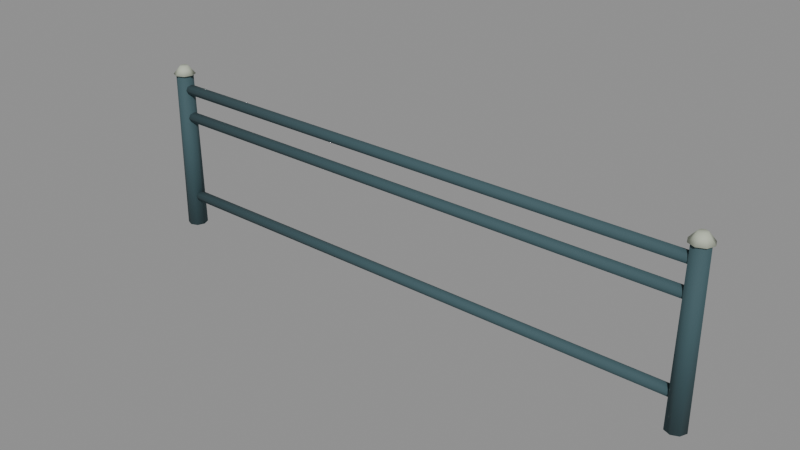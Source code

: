 # Source: quay-guardrail.blend  (saved by Blender 4.3.34; exported with 4.5.12 LTS)
import bpy
from mathutils import Matrix  # noqa: F401  (used for matrix-valued properties, if any)

bpy.ops.wm.read_factory_settings(use_empty=True)
scene = bpy.context.scene
scene.name = 'Scene'

# ---- materials (node trees are filled in below, after node groups)
mat_hand_painted_pigments = bpy.data.materials.new('Hand-painted pigments')
mat_hand_painted_pigments.use_backface_culling = True

# ---- material node trees
mat_hand_painted_pigments.use_nodes = True; mat_hand_painted_pigments.node_tree.nodes.clear()
_N = mat_hand_painted_pigments.node_tree.nodes; _L = mat_hand_painted_pigments.node_tree.links
n0 = _N.new('ShaderNodeBsdfPrincipled'); n0.name = 'Principled BSDF'; n0.location = (10, 300)
n0.inputs[2].default_value = 0.84
n1 = _N.new('ShaderNodeOutputMaterial'); n1.name = 'Material Output'; n1.location = (300, 300)
n2 = _N.new('ShaderNodeVertexColor'); n2.name = 'Color Attribute'; n2.location = (0, 0)
n2.layer_name = 'Pigment'
_L.new(n0.outputs[0], n1.inputs[0])
_L.new(n2.outputs[0], n0.inputs[0])
n1.is_active_output = True

# ---- meshes
me_quay_guardrail = bpy.data.meshes.new('quay-guardrail')
me_quay_guardrail.from_pydata([(-1.928, 0.0, 0.0), (-1.949, 0.05091, 0.0), (-2.0, 0.072, 0.0), (-2.051, 0.05091, 0.0), (-2.072, 8.817e-18, 0.0), (-2.051, -0.05091, 0.0), (-2.0, -0.072, 0.0), (-1.949, -0.05091, 0.0), (-1.939, 0.0, 1.18), (-1.957, 0.04313, 1.18), (-2.0, 0.061, 1.18), (-2.043, 0.04313, 1.18), (-2.061, 7.47e-18, 1.18), (-2.043, -0.04313, 1.18), (-2.0, -0.061, 1.18), (-1.957, -0.04313, 1.18), (-1.921, 0.0, 1.18), (-1.944, 0.05586, 1.18), (-2.0, 0.079, 1.18), (-2.056, 0.05586, 1.18), (-2.079, 9.675e-18, 1.18), (-2.056, -0.05586, 1.18), (-2.0, -0.079, 1.18), (-1.944, -0.05586, 1.18), (-1.97, 0.0, 1.239), (-1.979, 0.02121, 1.239), (-2.0, 0.03, 1.239), (-2.021, 0.02121, 1.239), (-2.03, 3.674e-18, 1.239), (-2.021, -0.02121, 1.239), (-2.0, -0.03, 1.239), (-1.979, -0.02121, 1.239), (2.072, 0.0, 0.0), (2.051, 0.05091, 0.0), (2.0, 0.072, 0.0), (1.949, 0.05091, 0.0), (1.928, 8.817e-18, 0.0), (1.949, -0.05091, 0.0), (2.0, -0.072, 0.0), (2.051, -0.05091, 0.0), (2.061, 0.0, 1.18), (2.043, 0.04313, 1.18), (2.0, 0.061, 1.18), (1.957, 0.04313, 1.18), (1.939, 7.47e-18, 1.18), (1.957, -0.04313, 1.18), (2.0, -0.061, 1.18), (2.043, -0.04313, 1.18), (2.079, 0.0, 1.18), (2.056, 0.05586, 1.18), (2.0, 0.079, 1.18), (1.944, 0.05586, 1.18), (1.921, 9.675e-18, 1.18), (1.944, -0.05586, 1.18), (2.0, -0.079, 1.18), (2.056, -0.05586, 1.18), (2.03, 0.0, 1.239), (2.021, 0.02121, 1.239), (2.0, 0.03, 1.239), (1.979, 0.02121, 1.239), (1.97, 3.674e-18, 1.239), (1.979, -0.02121, 1.239), (2.0, -0.03, 1.239), (2.021, -0.02121, 1.239), (-2.0, 0.0, 0.268), (-2.0, -0.02687, 0.2569), (-2.0, -0.038, 0.23), (-2.0, -0.02687, 0.2031), (-2.0, -4.654e-18, 0.192), (-2.0, 0.02687, 0.2031), (-2.0, 0.038, 0.23), (-2.0, 0.02687, 0.2569), (2.0, 0.0, 0.268), (2.0, -0.02687, 0.2569), (2.0, -0.038, 0.23), (2.0, -0.02687, 0.2031), (2.0, -4.654e-18, 0.192), (2.0, 0.02687, 0.2031), (2.0, 0.038, 0.23), (2.0, 0.02687, 0.2569), (-2.0, 0.0, 0.898), (-2.0, -0.02687, 0.8869), (-2.0, -0.038, 0.86), (-2.0, -0.02687, 0.8331), (-2.0, -4.654e-18, 0.822), (-2.0, 0.02687, 0.8331), (-2.0, 0.038, 0.86), (-2.0, 0.02687, 0.8869), (2.0, 0.0, 0.898), (2.0, -0.02687, 0.8869), (2.0, -0.038, 0.86), (2.0, -0.02687, 0.8331), (2.0, -4.654e-18, 0.822), (2.0, 0.02687, 0.8331), (2.0, 0.038, 0.86), (2.0, 0.02687, 0.8869), (-2.0, 0.0, 1.108), (-2.0, -0.02687, 1.097), (-2.0, -0.038, 1.07), (-2.0, -0.02687, 1.043), (-2.0, -4.654e-18, 1.032), (-2.0, 0.02687, 1.043), (-2.0, 0.038, 1.07), (-2.0, 0.02687, 1.097), (2.0, 0.0, 1.108), (2.0, -0.02687, 1.097), (2.0, -0.038, 1.07), (2.0, -0.02687, 1.043), (2.0, -4.654e-18, 1.032), (2.0, 0.02687, 1.043), (2.0, 0.038, 1.07), (2.0, 0.02687, 1.097)], [], [(7, 6, 5, 4, 3, 2, 1, 0), (8, 9, 10, 11, 12, 13, 14, 15), (0, 1, 9, 8), (1, 2, 10, 9), (2, 3, 11, 10), (3, 4, 12, 11), (4, 5, 13, 12), (5, 6, 14, 13), (6, 7, 15, 14), (7, 0, 8, 15), (23, 22, 21, 20, 19, 18, 17, 16), (24, 25, 26, 27, 28, 29, 30, 31), (16, 17, 25, 24), (17, 18, 26, 25), (18, 19, 27, 26), (19, 20, 28, 27), (20, 21, 29, 28), (21, 22, 30, 29), (22, 23, 31, 30), (23, 16, 24, 31), (39, 38, 37, 36, 35, 34, 33, 32), (40, 41, 42, 43, 44, 45, 46, 47), (32, 33, 41, 40), (33, 34, 42, 41), (34, 35, 43, 42), (35, 36, 44, 43), (36, 37, 45, 44), (37, 38, 46, 45), (38, 39, 47, 46), (39, 32, 40, 47), (55, 54, 53, 52, 51, 50, 49, 48), (56, 57, 58, 59, 60, 61, 62, 63), (48, 49, 57, 56), (49, 50, 58, 57), (50, 51, 59, 58), (51, 52, 60, 59), (52, 53, 61, 60), (53, 54, 62, 61), (54, 55, 63, 62), (55, 48, 56, 63), (71, 70, 69, 68, 67, 66, 65, 64), (72, 73, 74, 75, 76, 77, 78, 79), (64, 65, 73, 72), (65, 66, 74, 73), (66, 67, 75, 74), (67, 68, 76, 75), (68, 69, 77, 76), (69, 70, 78, 77), (70, 71, 79, 78), (71, 64, 72, 79), (87, 86, 85, 84, 83, 82, 81, 80), (88, 89, 90, 91, 92, 93, 94, 95), (80, 81, 89, 88), (81, 82, 90, 89), (82, 83, 91, 90), (83, 84, 92, 91), (84, 85, 93, 92), (85, 86, 94, 93), (86, 87, 95, 94), (87, 80, 88, 95), (103, 102, 101, 100, 99, 98, 97, 96), (104, 105, 106, 107, 108, 109, 110, 111), (96, 97, 105, 104), (97, 98, 106, 105), (98, 99, 107, 106), (99, 100, 108, 107), (100, 101, 109, 108), (101, 102, 110, 109), (102, 103, 111, 110), (103, 96, 104, 111)])
me_quay_guardrail.polygons.foreach_set('use_smooth', [True] * 70)
_ca = me_quay_guardrail.color_attributes.new('Pigment', 'BYTE_COLOR', 'CORNER')
_ca.data.foreach_set('color', [0.04092, 0.08866, 0.1022, 1.0, 0.04092, 0.08866, 0.1022, 1.0, 0.04092, 0.08866, 0.1022, 1.0, 0.04092, 0.08866, 0.1022, 1.0, 0.04092, 0.08866, 0.1022, 1.0, 0.04092, 0.08866, 0.1022, 1.0, 0.04092, 0.08866, 0.1022, 1.0, 0.04092, 0.08866, 0.1022, 1.0, 0.04092, 0.08866, 0.1022, 1.0, 0.04092, 0.08866, 0.1022, 1.0, 0.04092, 0.08866, 0.1022, 1.0, 0.04092, 0.08866, 0.1022, 1.0, 0.04092, 0.08866, 0.1022, 1.0, 0.04092, 0.08866, 0.1022, 1.0, 0.04092, 0.08866, 0.1022, 1.0, 0.04092, 0.08866, 0.1022, 1.0, 0.04092, 0.08866, 0.1022, 1.0, 0.04092, 0.08866, 0.1022, 1.0, 0.04092, 0.08866, 0.1022, 1.0, 0.04092, 0.08866, 0.1022, 1.0, 0.04092, 0.08866, 0.1022, 1.0, 0.04092, 0.08866, 0.1022, 1.0, 0.04092, 0.08866, 0.1022, 1.0, 0.04092, 0.08866, 0.1022, 1.0, 0.04092, 0.08866, 0.1022, 1.0, 0.04092, 0.08866, 0.1022, 1.0, 0.04092, 0.08866, 0.1022, 1.0, 0.04092, 0.08866, 0.1022, 1.0, 0.04092, 0.08866, 0.1022, 1.0, 0.04092, 0.08866, 0.1022, 1.0, 0.04092, 0.08866, 0.1022, 1.0, 0.04092, 0.08866, 0.1022, 1.0, 0.04092, 0.08866, 0.1022, 1.0, 0.04092, 0.08866, 0.1022, 1.0, 0.04092, 0.08866, 0.1022, 1.0, 0.04092, 0.08866, 0.1022, 1.0, 0.04092, 0.08866, 0.1022, 1.0, 0.04092, 0.08866, 0.1022, 1.0, 0.04092, 0.08866, 0.1022, 1.0, 0.04092, 0.08866, 0.1022, 1.0, 0.04092, 0.08866, 0.1022, 1.0, 0.04092, 0.08866, 0.1022, 1.0, 0.04092, 0.08866, 0.1022, 1.0, 0.04092, 0.08866, 0.1022, 1.0, 0.04092, 0.08866, 0.1022, 1.0, 0.04092, 0.08866, 0.1022, 1.0, 0.04092, 0.08866, 0.1022, 1.0, 0.04092, 0.08866, 0.1022, 1.0, 0.4678, 0.5089, 0.4072, 1.0, 0.4678, 0.5089, 0.4072, 1.0, 0.4678, 0.5089, 0.4072, 1.0, 0.4678, 0.5089, 0.4072, 1.0, 0.4678, 0.5089, 0.4072, 1.0, 0.4678, 0.5089, 0.4072, 1.0, 0.4678, 0.5089, 0.4072, 1.0, 0.4678, 0.5089, 0.4072, 1.0, 0.4678, 0.5089, 0.4072, 1.0, 0.4678, 0.5089, 0.4072, 1.0, 0.4678, 0.5089, 0.4072, 1.0, 0.4678, 0.5089, 0.4072, 1.0, 0.4678, 0.5089, 0.4072, 1.0, 0.4678, 0.5089, 0.4072, 1.0, 0.4678, 0.5089, 0.4072, 1.0, 0.4678, 0.5089, 0.4072, 1.0, 0.4678, 0.5089, 0.4072, 1.0, 0.4678, 0.5089, 0.4072, 1.0, 0.4678, 0.5089, 0.4072, 1.0, 0.4678, 0.5089, 0.4072, 1.0, 0.4678, 0.5089, 0.4072, 1.0, 0.4678, 0.5089, 0.4072, 1.0, 0.4678, 0.5089, 0.4072, 1.0, 0.4678, 0.5089, 0.4072, 1.0, 0.4678, 0.5089, 0.4072, 1.0, 0.4678, 0.5089, 0.4072, 1.0, 0.4678, 0.5089, 0.4072, 1.0, 0.4678, 0.5089, 0.4072, 1.0, 0.4678, 0.5089, 0.4072, 1.0, 0.4678, 0.5089, 0.4072, 1.0, 0.4678, 0.5089, 0.4072, 1.0, 0.4678, 0.5089, 0.4072, 1.0, 0.4678, 0.5089, 0.4072, 1.0, 0.4678, 0.5089, 0.4072, 1.0, 0.4678, 0.5089, 0.4072, 1.0, 0.4678, 0.5089, 0.4072, 1.0, 0.4678, 0.5089, 0.4072, 1.0, 0.4678, 0.5089, 0.4072, 1.0, 0.4678, 0.5089, 0.4072, 1.0, 0.4678, 0.5089, 0.4072, 1.0, 0.4678, 0.5089, 0.4072, 1.0, 0.4678, 0.5089, 0.4072, 1.0, 0.4678, 0.5089, 0.4072, 1.0, 0.4678, 0.5089, 0.4072, 1.0, 0.4678, 0.5089, 0.4072, 1.0, 0.4678, 0.5089, 0.4072, 1.0, 0.4678, 0.5089, 0.4072, 1.0, 0.4678, 0.5089, 0.4072, 1.0, 0.04092, 0.08866, 0.1022, 1.0, 0.04092, 0.08866, 0.1022, 1.0, 0.04092, 0.08866, 0.1022, 1.0, 0.04092, 0.08866, 0.1022, 1.0, 0.04092, 0.08866, 0.1022, 1.0, 0.04092, 0.08866, 0.1022, 1.0, 0.04092, 0.08866, 0.1022, 1.0, 0.04092, 0.08866, 0.1022, 1.0, 0.04092, 0.08866, 0.1022, 1.0, 0.04092, 0.08866, 0.1022, 1.0, 0.04092, 0.08866, 0.1022, 1.0, 0.04092, 0.08866, 0.1022, 1.0, 0.04092, 0.08866, 0.1022, 1.0, 0.04092, 0.08866, 0.1022, 1.0, 0.04092, 0.08866, 0.1022, 1.0, 0.04092, 0.08866, 0.1022, 1.0, 0.04092, 0.08866, 0.1022, 1.0, 0.04092, 0.08866, 0.1022, 1.0, 0.04092, 0.08866, 0.1022, 1.0, 0.04092, 0.08866, 0.1022, 1.0, 0.04092, 0.08866, 0.1022, 1.0, 0.04092, 0.08866, 0.1022, 1.0, 0.04092, 0.08866, 0.1022, 1.0, 0.04092, 0.08866, 0.1022, 1.0, 0.04092, 0.08866, 0.1022, 1.0, 0.04092, 0.08866, 0.1022, 1.0, 0.04092, 0.08866, 0.1022, 1.0, 0.04092, 0.08866, 0.1022, 1.0, 0.04092, 0.08866, 0.1022, 1.0, 0.04092, 0.08866, 0.1022, 1.0, 0.04092, 0.08866, 0.1022, 1.0, 0.04092, 0.08866, 0.1022, 1.0, 0.04092, 0.08866, 0.1022, 1.0, 0.04092, 0.08866, 0.1022, 1.0, 0.04092, 0.08866, 0.1022, 1.0, 0.04092, 0.08866, 0.1022, 1.0, 0.04092, 0.08866, 0.1022, 1.0, 0.04092, 0.08866, 0.1022, 1.0, 0.04092, 0.08866, 0.1022, 1.0, 0.04092, 0.08866, 0.1022, 1.0, 0.04092, 0.08866, 0.1022, 1.0, 0.04092, 0.08866, 0.1022, 1.0, 0.04092, 0.08866, 0.1022, 1.0, 0.04092, 0.08866, 0.1022, 1.0, 0.04092, 0.08866, 0.1022, 1.0, 0.04092, 0.08866, 0.1022, 1.0, 0.04092, 0.08866, 0.1022, 1.0, 0.04092, 0.08866, 0.1022, 1.0, 0.4678, 0.5089, 0.4072, 1.0, 0.4678, 0.5089, 0.4072, 1.0, 0.4678, 0.5089, 0.4072, 1.0, 0.4678, 0.5089, 0.4072, 1.0, 0.4678, 0.5089, 0.4072, 1.0, 0.4678, 0.5089, 0.4072, 1.0, 0.4678, 0.5089, 0.4072, 1.0, 0.4678, 0.5089, 0.4072, 1.0, 0.4678, 0.5089, 0.4072, 1.0, 0.4678, 0.5089, 0.4072, 1.0, 0.4678, 0.5089, 0.4072, 1.0, 0.4678, 0.5089, 0.4072, 1.0, 0.4678, 0.5089, 0.4072, 1.0, 0.4678, 0.5089, 0.4072, 1.0, 0.4678, 0.5089, 0.4072, 1.0, 0.4678, 0.5089, 0.4072, 1.0, 0.4678, 0.5089, 0.4072, 1.0, 0.4678, 0.5089, 0.4072, 1.0, 0.4678, 0.5089, 0.4072, 1.0, 0.4678, 0.5089, 0.4072, 1.0, 0.4678, 0.5089, 0.4072, 1.0, 0.4678, 0.5089, 0.4072, 1.0, 0.4678, 0.5089, 0.4072, 1.0, 0.4678, 0.5089, 0.4072, 1.0, 0.4678, 0.5089, 0.4072, 1.0, 0.4678, 0.5089, 0.4072, 1.0, 0.4678, 0.5089, 0.4072, 1.0, 0.4678, 0.5089, 0.4072, 1.0, 0.4678, 0.5089, 0.4072, 1.0, 0.4678, 0.5089, 0.4072, 1.0, 0.4678, 0.5089, 0.4072, 1.0, 0.4678, 0.5089, 0.4072, 1.0, 0.4678, 0.5089, 0.4072, 1.0, 0.4678, 0.5089, 0.4072, 1.0, 0.4678, 0.5089, 0.4072, 1.0, 0.4678, 0.5089, 0.4072, 1.0, 0.4678, 0.5089, 0.4072, 1.0, 0.4678, 0.5089, 0.4072, 1.0, 0.4678, 0.5089, 0.4072, 1.0, 0.4678, 0.5089, 0.4072, 1.0, 0.4678, 0.5089, 0.4072, 1.0, 0.4678, 0.5089, 0.4072, 1.0, 0.4678, 0.5089, 0.4072, 1.0, 0.4678, 0.5089, 0.4072, 1.0, 0.4678, 0.5089, 0.4072, 1.0, 0.4678, 0.5089, 0.4072, 1.0, 0.4678, 0.5089, 0.4072, 1.0, 0.4678, 0.5089, 0.4072, 1.0, 0.04092, 0.08866, 0.1022, 1.0, 0.04092, 0.08866, 0.1022, 1.0, 0.04092, 0.08866, 0.1022, 1.0, 0.04092, 0.08866, 0.1022, 1.0, 0.04092, 0.08866, 0.1022, 1.0, 0.04092, 0.08866, 0.1022, 1.0, 0.04092, 0.08866, 0.1022, 1.0, 0.04092, 0.08866, 0.1022, 1.0, 0.04092, 0.08866, 0.1022, 1.0, 0.04092, 0.08866, 0.1022, 1.0, 0.04092, 0.08866, 0.1022, 1.0, 0.04092, 0.08866, 0.1022, 1.0, 0.04092, 0.08866, 0.1022, 1.0, 0.04092, 0.08866, 0.1022, 1.0, 0.04092, 0.08866, 0.1022, 1.0, 0.04092, 0.08866, 0.1022, 1.0, 0.04092, 0.08866, 0.1022, 1.0, 0.04092, 0.08866, 0.1022, 1.0, 0.04092, 0.08866, 0.1022, 1.0, 0.04092, 0.08866, 0.1022, 1.0, 0.04092, 0.08866, 0.1022, 1.0, 0.04092, 0.08866, 0.1022, 1.0, 0.04092, 0.08866, 0.1022, 1.0, 0.04092, 0.08866, 0.1022, 1.0, 0.04092, 0.08866, 0.1022, 1.0, 0.04092, 0.08866, 0.1022, 1.0, 0.04092, 0.08866, 0.1022, 1.0, 0.04092, 0.08866, 0.1022, 1.0, 0.04092, 0.08866, 0.1022, 1.0, 0.04092, 0.08866, 0.1022, 1.0, 0.04092, 0.08866, 0.1022, 1.0, 0.04092, 0.08866, 0.1022, 1.0, 0.04092, 0.08866, 0.1022, 1.0, 0.04092, 0.08866, 0.1022, 1.0, 0.04092, 0.08866, 0.1022, 1.0, 0.04092, 0.08866, 0.1022, 1.0, 0.04092, 0.08866, 0.1022, 1.0, 0.04092, 0.08866, 0.1022, 1.0, 0.04092, 0.08866, 0.1022, 1.0, 0.04092, 0.08866, 0.1022, 1.0, 0.04092, 0.08866, 0.1022, 1.0, 0.04092, 0.08866, 0.1022, 1.0, 0.04092, 0.08866, 0.1022, 1.0, 0.04092, 0.08866, 0.1022, 1.0, 0.04092, 0.08866, 0.1022, 1.0, 0.04092, 0.08866, 0.1022, 1.0, 0.04092, 0.08866, 0.1022, 1.0, 0.04092, 0.08866, 0.1022, 1.0, 0.04092, 0.08866, 0.1022, 1.0, 0.04092, 0.08866, 0.1022, 1.0, 0.04092, 0.08866, 0.1022, 1.0, 0.04092, 0.08866, 0.1022, 1.0, 0.04092, 0.08866, 0.1022, 1.0, 0.04092, 0.08866, 0.1022, 1.0, 0.04092, 0.08866, 0.1022, 1.0, 0.04092, 0.08866, 0.1022, 1.0, 0.04092, 0.08866, 0.1022, 1.0, 0.04092, 0.08866, 0.1022, 1.0, 0.04092, 0.08866, 0.1022, 1.0, 0.04092, 0.08866, 0.1022, 1.0, 0.04092, 0.08866, 0.1022, 1.0, 0.04092, 0.08866, 0.1022, 1.0, 0.04092, 0.08866, 0.1022, 1.0, 0.04092, 0.08866, 0.1022, 1.0, 0.04092, 0.08866, 0.1022, 1.0, 0.04092, 0.08866, 0.1022, 1.0, 0.04092, 0.08866, 0.1022, 1.0, 0.04092, 0.08866, 0.1022, 1.0, 0.04092, 0.08866, 0.1022, 1.0, 0.04092, 0.08866, 0.1022, 1.0, 0.04092, 0.08866, 0.1022, 1.0, 0.04092, 0.08866, 0.1022, 1.0, 0.04092, 0.08866, 0.1022, 1.0, 0.04092, 0.08866, 0.1022, 1.0, 0.04092, 0.08866, 0.1022, 1.0, 0.04092, 0.08866, 0.1022, 1.0, 0.04092, 0.08866, 0.1022, 1.0, 0.04092, 0.08866, 0.1022, 1.0, 0.04092, 0.08866, 0.1022, 1.0, 0.04092, 0.08866, 0.1022, 1.0, 0.04092, 0.08866, 0.1022, 1.0, 0.04092, 0.08866, 0.1022, 1.0, 0.04092, 0.08866, 0.1022, 1.0, 0.04092, 0.08866, 0.1022, 1.0, 0.04092, 0.08866, 0.1022, 1.0, 0.04092, 0.08866, 0.1022, 1.0, 0.04092, 0.08866, 0.1022, 1.0, 0.04092, 0.08866, 0.1022, 1.0, 0.04092, 0.08866, 0.1022, 1.0, 0.04092, 0.08866, 0.1022, 1.0, 0.04092, 0.08866, 0.1022, 1.0, 0.04092, 0.08866, 0.1022, 1.0, 0.04092, 0.08866, 0.1022, 1.0, 0.04092, 0.08866, 0.1022, 1.0, 0.04092, 0.08866, 0.1022, 1.0, 0.04092, 0.08866, 0.1022, 1.0, 0.04092, 0.08866, 0.1022, 1.0, 0.04092, 0.08866, 0.1022, 1.0, 0.04092, 0.08866, 0.1022, 1.0, 0.04092, 0.08866, 0.1022, 1.0, 0.04092, 0.08866, 0.1022, 1.0, 0.04092, 0.08866, 0.1022, 1.0, 0.04092, 0.08866, 0.1022, 1.0, 0.04092, 0.08866, 0.1022, 1.0, 0.04092, 0.08866, 0.1022, 1.0, 0.04092, 0.08866, 0.1022, 1.0, 0.04092, 0.08866, 0.1022, 1.0, 0.04092, 0.08866, 0.1022, 1.0, 0.04092, 0.08866, 0.1022, 1.0, 0.04092, 0.08866, 0.1022, 1.0, 0.04092, 0.08866, 0.1022, 1.0, 0.04092, 0.08866, 0.1022, 1.0, 0.04092, 0.08866, 0.1022, 1.0, 0.04092, 0.08866, 0.1022, 1.0, 0.04092, 0.08866, 0.1022, 1.0, 0.04092, 0.08866, 0.1022, 1.0, 0.04092, 0.08866, 0.1022, 1.0, 0.04092, 0.08866, 0.1022, 1.0, 0.04092, 0.08866, 0.1022, 1.0, 0.04092, 0.08866, 0.1022, 1.0, 0.04092, 0.08866, 0.1022, 1.0, 0.04092, 0.08866, 0.1022, 1.0, 0.04092, 0.08866, 0.1022, 1.0, 0.04092, 0.08866, 0.1022, 1.0, 0.04092, 0.08866, 0.1022, 1.0, 0.04092, 0.08866, 0.1022, 1.0, 0.04092, 0.08866, 0.1022, 1.0, 0.04092, 0.08866, 0.1022, 1.0, 0.04092, 0.08866, 0.1022, 1.0, 0.04092, 0.08866, 0.1022, 1.0, 0.04092, 0.08866, 0.1022, 1.0, 0.04092, 0.08866, 0.1022, 1.0, 0.04092, 0.08866, 0.1022, 1.0, 0.04092, 0.08866, 0.1022, 1.0, 0.04092, 0.08866, 0.1022, 1.0, 0.04092, 0.08866, 0.1022, 1.0, 0.04092, 0.08866, 0.1022, 1.0, 0.04092, 0.08866, 0.1022, 1.0, 0.04092, 0.08866, 0.1022, 1.0, 0.04092, 0.08866, 0.1022, 1.0, 0.04092, 0.08866, 0.1022, 1.0, 0.04092, 0.08866, 0.1022, 1.0, 0.04092, 0.08866, 0.1022, 1.0, 0.04092, 0.08866, 0.1022, 1.0])
me_quay_guardrail.materials.append(mat_hand_painted_pigments)
me_quay_guardrail.update()

# ---- objects
ob_quay_guardrail = bpy.data.objects.new('quay-guardrail', me_quay_guardrail)

# ---- transforms, parenting, visibility, modifiers, constraints
ob_quay_guardrail.location = (0.0, 0.0, 0.0)

# ---- collection membership
scene.collection.objects.link(ob_quay_guardrail)

# ---- scene / render settings (as saved in the file)
scene.frame_start = 1; scene.frame_end = 250; scene.frame_set(1)
scene.render.engine = 'BLENDER_EEVEE_NEXT'
bpy.context.view_layer.update()

# ---- added for rendering (the .blend has no active camera and no usable light): camera, sun + grey world if the file has none
cam_auto = bpy.data.cameras.new('AutoCamera')
cam_auto.lens = 50.0
cam_auto.sensor_width = 36.0
cam_auto.clip_end = 1000.0
ob_auto_camera = bpy.data.objects.new('AutoCamera', cam_auto)
scene.collection.objects.link(ob_auto_camera)
ob_auto_camera.location = (4.01691, -4.82029, 3.83303)
ob_auto_camera.rotation_euler = (1.09748, -7.21219e-08, 0.694738)
scene.camera = ob_auto_camera
light_auto_sun = bpy.data.lights.new('AutoSun', 'SUN')
light_auto_sun.energy = 3.0
light_auto_sun.angle = 0.0523599
ob_auto_sun = bpy.data.objects.new('AutoSun', light_auto_sun)
scene.collection.objects.link(ob_auto_sun)
ob_auto_sun.rotation_euler = (0.872665, 0.174533, 0.523599)
if scene.world is None:
    world_auto = bpy.data.worlds.new('AutoWorld')
    world_auto.color = (0.3, 0.3, 0.3)
    scene.world = world_auto
bpy.context.view_layer.update()
